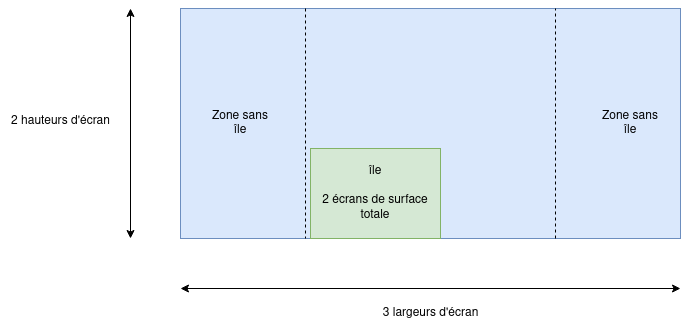

The diagram above was exported from draw.io. Its source (the exported page's mxGraphModel, read from the mxfile embedded in the PNG):
<mxGraphModel dx="2056" dy="688" grid="1" gridSize="10" guides="1" tooltips="1" connect="1" arrows="1" fold="1" page="1" pageScale="1" pageWidth="850" pageHeight="1100" math="0" shadow="0">
  <root>
    <mxCell id="0" />
    <mxCell id="1" parent="0" />
    <mxCell id="d83QKWu_RZ0Br_2wV5Du-1" value="" style="rounded=0;whiteSpace=wrap;html=1;fillColor=#dae8fc;strokeColor=#6c8ebf;" vertex="1" parent="1">
      <mxGeometry x="100" y="230" width="500" height="230" as="geometry" />
    </mxCell>
    <mxCell id="d83QKWu_RZ0Br_2wV5Du-3" value="" style="endArrow=none;dashed=1;html=1;rounded=0;entryX=0.25;entryY=1;entryDx=0;entryDy=0;exitX=0.25;exitY=0;exitDx=0;exitDy=0;" edge="1" parent="1" source="d83QKWu_RZ0Br_2wV5Du-1" target="d83QKWu_RZ0Br_2wV5Du-1">
      <mxGeometry width="50" height="50" relative="1" as="geometry">
        <mxPoint x="400" y="390" as="sourcePoint" />
        <mxPoint x="450" y="340" as="targetPoint" />
      </mxGeometry>
    </mxCell>
    <mxCell id="d83QKWu_RZ0Br_2wV5Du-4" value="" style="endArrow=none;dashed=1;html=1;rounded=0;entryX=0.75;entryY=0;entryDx=0;entryDy=0;exitX=0.75;exitY=1;exitDx=0;exitDy=0;" edge="1" parent="1" source="d83QKWu_RZ0Br_2wV5Du-1" target="d83QKWu_RZ0Br_2wV5Du-1">
      <mxGeometry width="50" height="50" relative="1" as="geometry">
        <mxPoint x="400" y="390" as="sourcePoint" />
        <mxPoint x="450" y="340" as="targetPoint" />
      </mxGeometry>
    </mxCell>
    <mxCell id="d83QKWu_RZ0Br_2wV5Du-5" value="" style="endArrow=classic;startArrow=classic;html=1;rounded=0;" edge="1" parent="1">
      <mxGeometry width="50" height="50" relative="1" as="geometry">
        <mxPoint x="100" y="510" as="sourcePoint" />
        <mxPoint x="600" y="510" as="targetPoint" />
      </mxGeometry>
    </mxCell>
    <mxCell id="d83QKWu_RZ0Br_2wV5Du-6" value="&lt;div&gt;3 largeurs d'écran&lt;/div&gt;" style="text;html=1;align=center;verticalAlign=middle;resizable=0;points=[];autosize=1;strokeColor=none;fillColor=none;" vertex="1" parent="1">
      <mxGeometry x="290" y="520" width="120" height="30" as="geometry" />
    </mxCell>
    <mxCell id="d83QKWu_RZ0Br_2wV5Du-7" value="" style="endArrow=classic;startArrow=classic;html=1;rounded=0;" edge="1" parent="1">
      <mxGeometry width="50" height="50" relative="1" as="geometry">
        <mxPoint x="50" y="460" as="sourcePoint" />
        <mxPoint x="50" y="230" as="targetPoint" />
      </mxGeometry>
    </mxCell>
    <mxCell id="d83QKWu_RZ0Br_2wV5Du-8" value="&lt;div&gt;2 hauteurs d'écran&lt;/div&gt;&lt;div&gt;&lt;br&gt;&lt;/div&gt;" style="text;html=1;align=center;verticalAlign=middle;resizable=0;points=[];autosize=1;strokeColor=none;fillColor=none;" vertex="1" parent="1">
      <mxGeometry x="-80" y="330" width="120" height="40" as="geometry" />
    </mxCell>
    <mxCell id="d83QKWu_RZ0Br_2wV5Du-10" value="&lt;div&gt;île&lt;/div&gt;&lt;div&gt;&lt;br&gt;&lt;/div&gt;&lt;div&gt;2 écrans de surface totale&lt;/div&gt;" style="rounded=0;whiteSpace=wrap;html=1;fillColor=#d5e8d4;strokeColor=#82b366;" vertex="1" parent="1">
      <mxGeometry x="230" y="370" width="130" height="90" as="geometry" />
    </mxCell>
    <mxCell id="d83QKWu_RZ0Br_2wV5Du-11" value="Zone sans île" style="text;html=1;strokeColor=none;fillColor=none;align=center;verticalAlign=middle;whiteSpace=wrap;rounded=0;" vertex="1" parent="1">
      <mxGeometry x="520" y="330" width="60" height="30" as="geometry" />
    </mxCell>
    <mxCell id="d83QKWu_RZ0Br_2wV5Du-12" value="Zone sans île" style="text;html=1;strokeColor=none;fillColor=none;align=center;verticalAlign=middle;whiteSpace=wrap;rounded=0;" vertex="1" parent="1">
      <mxGeometry x="130" y="330" width="60" height="30" as="geometry" />
    </mxCell>
  </root>
</mxGraphModel>